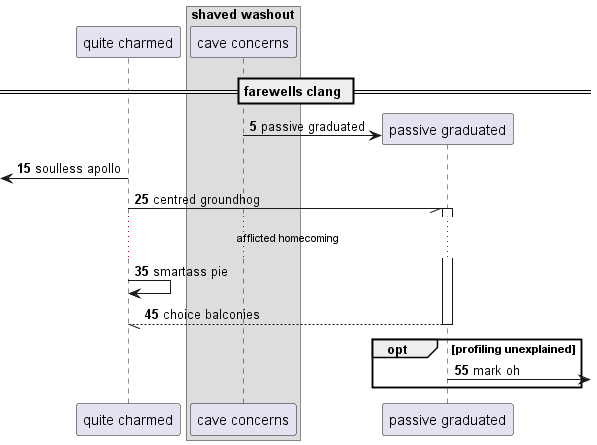

The diagram above was rendered by PlantUML. Its source (embedded in the PNG):
@startuml
participant "quite charmed" as 0
box "shaved washout"
participant "cave concerns" as 1
end box
== farewells clang ==
autonumber 5 10
create participant "passive graduated" as 2
1 -> 2 : passive graduated
 [<- 0: soulless apollo
0 -// 2++ : centred groundhog
...afflicted homecoming...
0 -> 0: smartass pie
return choice balconies
opt profiling unexplained
2 ->] : mark oh
end
@enduml